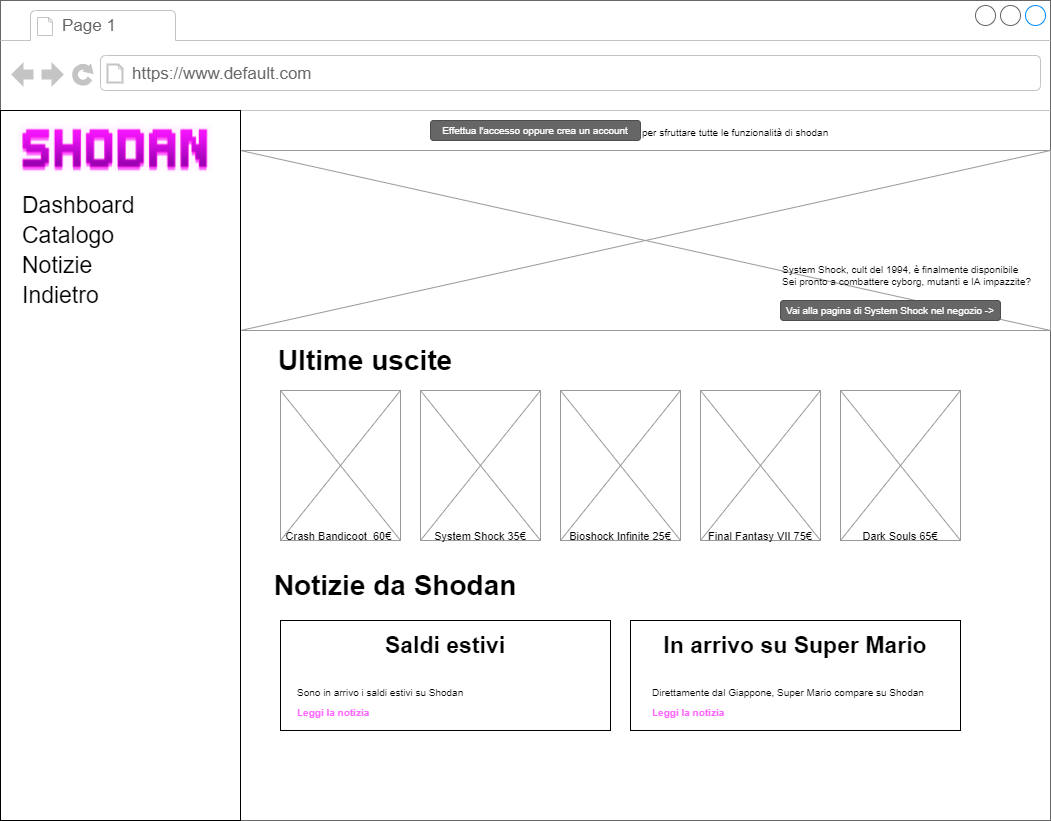

The diagram above was exported from draw.io. Its source (the exported page's mxGraphModel, read from the mxfile embedded in the PNG):
<mxGraphModel dx="1367" dy="779" grid="1" gridSize="10" guides="1" tooltips="1" connect="1" arrows="1" fold="1" page="1" pageScale="1" pageWidth="1100" pageHeight="850" background="#ffffff" math="0" shadow="0">
  <root>
    <mxCell id="0" />
    <mxCell id="1" parent="0" />
    <mxCell id="7026571954dc6520-1" value="" style="strokeWidth=1;shadow=0;dashed=0;align=center;html=1;shape=mxgraph.mockup.containers.browserWindow;rSize=0;strokeColor=#666666;mainText=,;recursiveResize=0;rounded=0;labelBackgroundColor=none;fontFamily=Verdana;fontSize=12" parent="1" vertex="1">
      <mxGeometry x="120" y="30" width="1050" height="820" as="geometry" />
    </mxCell>
    <mxCell id="7026571954dc6520-2" value="Page 1" style="strokeWidth=1;shadow=0;dashed=0;align=center;html=1;shape=mxgraph.mockup.containers.anchor;fontSize=17;fontColor=#666666;align=left;" parent="7026571954dc6520-1" vertex="1">
      <mxGeometry x="60" y="12" width="110" height="26" as="geometry" />
    </mxCell>
    <mxCell id="7026571954dc6520-3" value="https://www.default.com" style="strokeWidth=1;shadow=0;dashed=0;align=center;html=1;shape=mxgraph.mockup.containers.anchor;rSize=0;fontSize=17;fontColor=#666666;align=left;" parent="7026571954dc6520-1" vertex="1">
      <mxGeometry x="130" y="60" width="250" height="26" as="geometry" />
    </mxCell>
    <mxCell id="7026571954dc6520-22" value="" style="verticalLabelPosition=bottom;shadow=0;dashed=0;align=center;html=1;verticalAlign=top;strokeWidth=1;shape=mxgraph.mockup.graphics.simpleIcon;strokeColor=#999999;fillColor=#ffffff;rounded=0;labelBackgroundColor=none;fontFamily=Verdana;fontSize=12;fontColor=#000000;" parent="7026571954dc6520-1" vertex="1">
      <mxGeometry x="240" y="150" width="810" height="180" as="geometry" />
    </mxCell>
    <mxCell id="O1jctx6so-HoQJ-8eHtl-2" value="" style="rounded=0;whiteSpace=wrap;html=1;" parent="7026571954dc6520-1" vertex="1">
      <mxGeometry y="110" width="240" height="710" as="geometry" />
    </mxCell>
    <mxCell id="O1jctx6so-HoQJ-8eHtl-4" value="&lt;font size=&quot;1&quot;&gt;&lt;b style=&quot;font-size: 28px&quot;&gt;Ultime uscite&lt;/b&gt;&lt;/font&gt;" style="text;html=1;strokeColor=none;fillColor=none;align=center;verticalAlign=middle;whiteSpace=wrap;rounded=0;" parent="7026571954dc6520-1" vertex="1">
      <mxGeometry x="270" y="335" width="190" height="50" as="geometry" />
    </mxCell>
    <mxCell id="O1jctx6so-HoQJ-8eHtl-6" value="" style="verticalLabelPosition=bottom;shadow=0;dashed=0;align=center;html=1;verticalAlign=top;strokeWidth=1;shape=mxgraph.mockup.graphics.simpleIcon;strokeColor=#999999;fillColor=#ffffff;rounded=0;labelBackgroundColor=none;fontFamily=Verdana;fontSize=12;fontColor=#000000;" parent="7026571954dc6520-1" vertex="1">
      <mxGeometry x="280" y="390" width="120" height="150" as="geometry" />
    </mxCell>
    <mxCell id="O1jctx6so-HoQJ-8eHtl-7" value="" style="verticalLabelPosition=bottom;shadow=0;dashed=0;align=center;html=1;verticalAlign=top;strokeWidth=1;shape=mxgraph.mockup.graphics.simpleIcon;strokeColor=#999999;fillColor=#ffffff;rounded=0;labelBackgroundColor=none;fontFamily=Verdana;fontSize=12;fontColor=#000000;" parent="7026571954dc6520-1" vertex="1">
      <mxGeometry x="420" y="390" width="120" height="150" as="geometry" />
    </mxCell>
    <mxCell id="O1jctx6so-HoQJ-8eHtl-8" value="" style="verticalLabelPosition=bottom;shadow=0;dashed=0;align=center;html=1;verticalAlign=top;strokeWidth=1;shape=mxgraph.mockup.graphics.simpleIcon;strokeColor=#999999;fillColor=#ffffff;rounded=0;labelBackgroundColor=none;fontFamily=Verdana;fontSize=12;fontColor=#000000;" parent="7026571954dc6520-1" vertex="1">
      <mxGeometry x="560" y="390" width="120" height="150" as="geometry" />
    </mxCell>
    <mxCell id="O1jctx6so-HoQJ-8eHtl-18" value="" style="verticalLabelPosition=bottom;shadow=0;dashed=0;align=center;html=1;verticalAlign=top;strokeWidth=1;shape=mxgraph.mockup.graphics.simpleIcon;strokeColor=#999999;fillColor=#ffffff;rounded=0;labelBackgroundColor=none;fontFamily=Verdana;fontSize=12;fontColor=#000000;" parent="7026571954dc6520-1" vertex="1">
      <mxGeometry x="700" y="390" width="120" height="150" as="geometry" />
    </mxCell>
    <mxCell id="O1jctx6so-HoQJ-8eHtl-19" value="" style="verticalLabelPosition=bottom;shadow=0;dashed=0;align=center;html=1;verticalAlign=top;strokeWidth=1;shape=mxgraph.mockup.graphics.simpleIcon;strokeColor=#999999;fillColor=#ffffff;rounded=0;labelBackgroundColor=none;fontFamily=Verdana;fontSize=12;fontColor=#000000;" parent="7026571954dc6520-1" vertex="1">
      <mxGeometry x="840" y="390" width="120" height="150" as="geometry" />
    </mxCell>
    <mxCell id="O1jctx6so-HoQJ-8eHtl-21" value="&lt;font style=&quot;font-size: 11px&quot;&gt;Crash Bandicoot&amp;nbsp; 60€&amp;nbsp;&lt;/font&gt;" style="text;html=1;strokeColor=none;fillColor=none;align=center;verticalAlign=middle;whiteSpace=wrap;rounded=0;fontSize=28;" parent="7026571954dc6520-1" vertex="1">
      <mxGeometry x="280" y="520" width="120" height="20" as="geometry" />
    </mxCell>
    <mxCell id="O1jctx6so-HoQJ-8eHtl-22" value="&lt;font style=&quot;font-size: 11px&quot;&gt;System Shock 35€&lt;/font&gt;" style="text;html=1;strokeColor=none;fillColor=none;align=center;verticalAlign=middle;whiteSpace=wrap;rounded=0;fontSize=28;" parent="7026571954dc6520-1" vertex="1">
      <mxGeometry x="420" y="520" width="120" height="20" as="geometry" />
    </mxCell>
    <mxCell id="O1jctx6so-HoQJ-8eHtl-23" value="&lt;font style=&quot;font-size: 11px&quot;&gt;Bioshock Infinite 25€&lt;/font&gt;" style="text;html=1;strokeColor=none;fillColor=none;align=center;verticalAlign=middle;whiteSpace=wrap;rounded=0;fontSize=28;" parent="7026571954dc6520-1" vertex="1">
      <mxGeometry x="560" y="520" width="120" height="20" as="geometry" />
    </mxCell>
    <mxCell id="O1jctx6so-HoQJ-8eHtl-24" value="&lt;font style=&quot;font-size: 11px&quot;&gt;Final Fantasy VII 75€&lt;/font&gt;" style="text;html=1;strokeColor=none;fillColor=none;align=center;verticalAlign=middle;whiteSpace=wrap;rounded=0;fontSize=28;" parent="7026571954dc6520-1" vertex="1">
      <mxGeometry x="700" y="520" width="120" height="20" as="geometry" />
    </mxCell>
    <mxCell id="O1jctx6so-HoQJ-8eHtl-25" value="&lt;font style=&quot;font-size: 11px&quot;&gt;Dark Souls 65€&lt;/font&gt;" style="text;html=1;strokeColor=none;fillColor=none;align=center;verticalAlign=middle;whiteSpace=wrap;rounded=0;fontSize=28;" parent="7026571954dc6520-1" vertex="1">
      <mxGeometry x="840" y="520" width="120" height="20" as="geometry" />
    </mxCell>
    <mxCell id="O1jctx6so-HoQJ-8eHtl-26" value="&lt;font size=&quot;1&quot;&gt;&lt;b style=&quot;font-size: 28px&quot;&gt;Notizie da Shodan&lt;/b&gt;&lt;/font&gt;" style="text;html=1;strokeColor=none;fillColor=none;align=center;verticalAlign=middle;whiteSpace=wrap;rounded=0;" parent="7026571954dc6520-1" vertex="1">
      <mxGeometry x="270" y="560" width="250" height="50" as="geometry" />
    </mxCell>
    <mxCell id="O1jctx6so-HoQJ-8eHtl-30" value="" style="rounded=0;whiteSpace=wrap;html=1;fontSize=11;align=center;" parent="7026571954dc6520-1" vertex="1">
      <mxGeometry x="630" y="620" width="330" height="110" as="geometry" />
    </mxCell>
    <mxCell id="O1jctx6so-HoQJ-8eHtl-32" value="&lt;font style=&quot;font-size: 23px&quot;&gt;&lt;b&gt;In arrivo su Super Mario&lt;/b&gt;&lt;/font&gt;" style="text;html=1;strokeColor=none;fillColor=none;align=center;verticalAlign=middle;whiteSpace=wrap;rounded=0;fontSize=11;" parent="7026571954dc6520-1" vertex="1">
      <mxGeometry x="645" y="630" width="300" height="30" as="geometry" />
    </mxCell>
    <mxCell id="O1jctx6so-HoQJ-8eHtl-33" value="" style="rounded=0;whiteSpace=wrap;html=1;fontSize=11;align=center;" parent="7026571954dc6520-1" vertex="1">
      <mxGeometry x="280" y="620" width="330" height="110" as="geometry" />
    </mxCell>
    <mxCell id="O1jctx6so-HoQJ-8eHtl-34" value="&lt;b&gt;Saldi estivi&lt;/b&gt;" style="text;html=1;strokeColor=none;fillColor=none;align=center;verticalAlign=middle;whiteSpace=wrap;rounded=0;fontSize=23;" parent="7026571954dc6520-1" vertex="1">
      <mxGeometry x="375" y="630" width="140" height="30" as="geometry" />
    </mxCell>
    <mxCell id="O1jctx6so-HoQJ-8eHtl-36" value="Dashboard" style="text;html=1;strokeColor=none;fillColor=none;align=left;verticalAlign=middle;whiteSpace=wrap;rounded=0;fontSize=23;" parent="7026571954dc6520-1" vertex="1">
      <mxGeometry x="20" y="190" width="110" height="30" as="geometry" />
    </mxCell>
    <mxCell id="O1jctx6so-HoQJ-8eHtl-37" value="Catalogo" style="text;html=1;strokeColor=none;fillColor=none;align=left;verticalAlign=middle;whiteSpace=wrap;rounded=0;fontSize=23;" parent="7026571954dc6520-1" vertex="1">
      <mxGeometry x="20" y="220" width="110" height="30" as="geometry" />
    </mxCell>
    <mxCell id="O1jctx6so-HoQJ-8eHtl-38" value="Notizie" style="text;html=1;strokeColor=none;fillColor=none;align=left;verticalAlign=middle;whiteSpace=wrap;rounded=0;fontSize=23;" parent="7026571954dc6520-1" vertex="1">
      <mxGeometry x="20" y="250" width="110" height="30" as="geometry" />
    </mxCell>
    <mxCell id="O1jctx6so-HoQJ-8eHtl-39" value="Indietro" style="text;html=1;strokeColor=none;fillColor=none;align=left;verticalAlign=middle;whiteSpace=wrap;rounded=0;fontSize=23;" parent="7026571954dc6520-1" vertex="1">
      <mxGeometry x="20" y="280" width="110" height="30" as="geometry" />
    </mxCell>
    <mxCell id="O1jctx6so-HoQJ-8eHtl-40" value="Effettua l'accesso oppure crea un account" style="rounded=1;html=1;shadow=0;dashed=0;whiteSpace=wrap;fontSize=10;fillColor=#666666;align=center;strokeColor=#4D4D4D;fontColor=#ffffff;" parent="7026571954dc6520-1" vertex="1">
      <mxGeometry x="430" y="120" width="210" height="20" as="geometry" />
    </mxCell>
    <mxCell id="O1jctx6so-HoQJ-8eHtl-41" value="&lt;span style=&quot;font-size: 10px&quot;&gt;per sfruttare tutte le funzionalità di shodan&lt;/span&gt;" style="text;html=1;strokeColor=none;fillColor=none;align=left;verticalAlign=middle;whiteSpace=wrap;rounded=0;fontSize=23;" parent="7026571954dc6520-1" vertex="1">
      <mxGeometry x="640" y="120" width="220" height="15" as="geometry" />
    </mxCell>
    <mxCell id="O1jctx6so-HoQJ-8eHtl-71" value="Vai alla pagina di System Shock nel negozio -&amp;gt;" style="rounded=1;html=1;shadow=0;dashed=0;whiteSpace=wrap;fontSize=10;fillColor=#666666;align=center;strokeColor=#4D4D4D;fontColor=#ffffff;" parent="7026571954dc6520-1" vertex="1">
      <mxGeometry x="780" y="300" width="220" height="20" as="geometry" />
    </mxCell>
    <mxCell id="O1jctx6so-HoQJ-8eHtl-72" value="&lt;span style=&quot;font-size: 10px&quot;&gt;Sono in arrivo i saldi estivi su Shodan&lt;/span&gt;" style="text;html=1;strokeColor=none;fillColor=none;align=left;verticalAlign=middle;whiteSpace=wrap;rounded=0;fontSize=23;" parent="7026571954dc6520-1" vertex="1">
      <mxGeometry x="295" y="680" width="220" height="15" as="geometry" />
    </mxCell>
    <mxCell id="O1jctx6so-HoQJ-8eHtl-73" value="&lt;span style=&quot;font-size: 10px&quot;&gt;&lt;font color=&quot;#ff66ff&quot;&gt;&lt;b&gt;Leggi la notizia&lt;/b&gt;&lt;/font&gt;&lt;/span&gt;" style="text;html=1;strokeColor=none;fillColor=none;align=left;verticalAlign=middle;whiteSpace=wrap;rounded=0;fontSize=23;" parent="7026571954dc6520-1" vertex="1">
      <mxGeometry x="295" y="700" width="220" height="15" as="geometry" />
    </mxCell>
    <mxCell id="O1jctx6so-HoQJ-8eHtl-74" value="&lt;span style=&quot;font-size: 10px&quot;&gt;Direttamente dal Giappone, Super Mario compare su Shodan&lt;/span&gt;" style="text;html=1;strokeColor=none;fillColor=none;align=left;verticalAlign=middle;whiteSpace=wrap;rounded=0;fontSize=23;" parent="7026571954dc6520-1" vertex="1">
      <mxGeometry x="650" y="680" width="280" height="15" as="geometry" />
    </mxCell>
    <mxCell id="O1jctx6so-HoQJ-8eHtl-75" value="&lt;span style=&quot;font-size: 10px&quot;&gt;&lt;font color=&quot;#ff66ff&quot;&gt;&lt;b&gt;Leggi la notizia&lt;/b&gt;&lt;/font&gt;&lt;/span&gt;" style="text;html=1;strokeColor=none;fillColor=none;align=left;verticalAlign=middle;whiteSpace=wrap;rounded=0;fontSize=23;" parent="7026571954dc6520-1" vertex="1">
      <mxGeometry x="650" y="700" width="220" height="15" as="geometry" />
    </mxCell>
    <mxCell id="O1jctx6so-HoQJ-8eHtl-79" value="&lt;p style=&quot;line-height: 1&quot;&gt;&lt;/p&gt;&lt;blockquote style=&quot;margin: 0 0 0 40px ; border: none ; padding: 0px&quot;&gt;&lt;/blockquote&gt;&lt;blockquote style=&quot;margin: 0 0 0 40px ; border: none ; padding: 0px&quot;&gt;&lt;/blockquote&gt;&lt;span style=&quot;font-size: 10px&quot;&gt;&lt;div style=&quot;text-align: justify&quot;&gt;&lt;span&gt;System Shock, cult del 1994, è finalmente&amp;nbsp;disponibile&lt;/span&gt;&lt;/div&gt;&lt;/span&gt;&lt;span style=&quot;font-size: 10px&quot;&gt;&lt;div style=&quot;text-align: justify&quot;&gt;&lt;span&gt;Sei pronto a combattere cyborg, mutanti e IA impazzite?&lt;/span&gt;&lt;/div&gt;&lt;/span&gt;&lt;p&gt;&lt;/p&gt;" style="text;html=1;strokeColor=none;fillColor=none;align=left;verticalAlign=middle;whiteSpace=wrap;rounded=0;fontSize=23;" parent="7026571954dc6520-1" vertex="1">
      <mxGeometry x="780" y="260" width="270" height="30" as="geometry" />
    </mxCell>
    <mxCell id="lYNqjr-i8lt2IeFM7WOU-1" value="" style="shape=image;verticalLabelPosition=bottom;labelBackgroundColor=#ffffff;verticalAlign=top;aspect=fixed;imageAspect=0;image=data:image/png,(base64 omitted: 17016 chars);" parent="7026571954dc6520-1" vertex="1">
      <mxGeometry x="17.569999999999993" y="120" width="194.87" height="57" as="geometry" />
    </mxCell>
  </root>
</mxGraphModel>